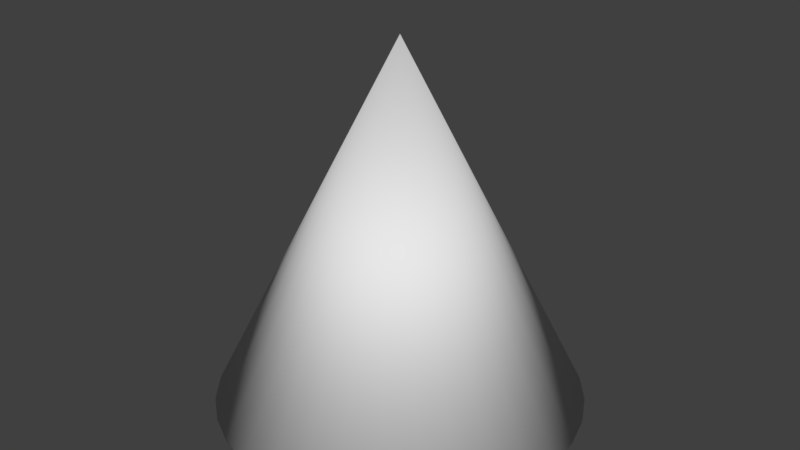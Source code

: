 # Source: SnakeHead.blend  (saved by Blender 2.79.0; exported with 4.5.12 LTS)
import bpy
from mathutils import Matrix  # noqa: F401  (used for matrix-valued properties, if any)

bpy.ops.wm.read_factory_settings(use_empty=True)
scene = bpy.context.scene
scene.name = 'Scene'

# ---- collections
col_collection_1 = bpy.data.collections.new('Collection 1'); scene.collection.children.link(col_collection_1)

# ---- world
world_world = bpy.data.worlds.new('World'); scene.world = world_world
world_world.color = (0.05088, 0.05088, 0.05088)
world_world.use_sun_shadow = False
world_world.sun_shadow_jitter_overblur = 0.0
world_world.cycles.sampling_method = 'MANUAL'

# ---- meshes
me_cylinder = bpy.data.meshes.new('Cylinder')
me_cylinder.from_pydata([(1.667e-07, 2.98e-07, 0.0), (1.187e-07, 2.85e-07, 2.0), (0.0, 1.0, 0.0), (0.1951, 0.9808, 0.0), (0.3827, 0.9239, 0.0), (0.5556, 0.8315, 0.0), (0.7071, 0.7071, 0.0), (0.8315, 0.5556, 0.0), (0.9239, 0.3827, 0.0), (0.9808, 0.1951, 0.0), (1.0, 7.55e-08, 0.0), (0.9808, -0.1951, 0.0), (0.9239, -0.3827, 0.0), (0.8315, -0.5556, 0.0), (0.7071, -0.7071, 0.0), (0.5556, -0.8315, 0.0), (0.3827, -0.9239, 0.0), (0.1951, -0.9808, 0.0), (-3.258e-07, -1.0, 0.0), (-0.1951, -0.9808, 0.0), (-0.3827, -0.9239, 0.0), (-0.5556, -0.8315, 0.0), (-0.7071, -0.7071, 0.0), (-0.8315, -0.5556, 0.0), (-0.9239, -0.3827, 0.0), (-0.9808, -0.1951, 0.0), (-1.0, 9.656e-07, 0.0), (-0.9808, 0.1951, 0.0), (-0.9239, 0.3827, 0.0), (-0.8315, 0.5556, 0.0), (-0.7071, 0.7071, 0.0), (-0.5556, 0.8315, 0.0), (-0.3827, 0.9239, 0.0), (-0.1951, 0.9808, 0.0)], [], [(2, 1, 3), (3, 1, 4), (4, 1, 5), (5, 1, 6), (6, 1, 7), (7, 1, 8), (8, 1, 9), (9, 1, 10), (10, 1, 11), (11, 1, 12), (12, 1, 13), (13, 1, 14), (14, 1, 15), (15, 1, 16), (16, 1, 17), (17, 1, 18), (18, 1, 19), (19, 1, 20), (20, 1, 21), (21, 1, 22), (22, 1, 23), (23, 1, 24), (24, 1, 25), (25, 1, 26), (26, 1, 27), (27, 1, 28), (28, 1, 29), (29, 1, 30), (30, 1, 31), (31, 1, 32), (32, 1, 33), (33, 1, 2), (24, 25, 0), (23, 24, 0), (9, 10, 0), (22, 23, 0), (8, 9, 0), (21, 22, 0), (7, 8, 0), (20, 21, 0), (33, 2, 0), (6, 7, 0), (19, 20, 0), (32, 33, 0), (5, 6, 0), (18, 19, 0), (31, 32, 0), (4, 5, 0), (17, 18, 0), (30, 31, 0), (3, 4, 0), (16, 17, 0), (29, 30, 0), (2, 3, 0), (15, 16, 0), (28, 29, 0), (14, 15, 0), (27, 28, 0), (13, 14, 0), (26, 27, 0), (12, 13, 0), (25, 26, 0), (11, 12, 0), (10, 11, 0)])
me_cylinder.polygons.foreach_set('use_smooth', [True] * 64)
_uv = me_cylinder.uv_layers.new(name='UVMap')
_uv.uv.foreach_set('vector', [0.492, 0.07659, 0.7579, 0.4991, 0.4623, 0.1004, 0.4623, 0.1004, 0.7579, 0.4991, 0.4388, 0.1252, 1.0, 0.4997, 1.0, 1.0, 0.9623, 0.4991, 0.9623, 0.4991, 1.0, 1.0, 0.9218, 0.5031, 0.9218, 0.5031, 1.0, 1.0, 0.8801, 0.5115, 0.8801, 0.5115, 1.0, 1.0, 0.8386, 0.5242, 0.8386, 0.5242, 1.0, 1.0, 0.7992, 0.5405, 0.7992, 0.5405, 1.0, 1.0, 0.7631, 0.5598, 0.7631, 0.5598, 1.0, 1.0, 0.732, 0.5814, 0.0, 0.844, 0.2932, 0.4485, 0.02515, 0.8671, 0.02515, 0.8671, 0.2932, 0.4485, 0.05633, 0.8887, 0.05633, 0.8887, 0.2932, 0.4485, 0.09235, 0.9081, 0.09235, 0.9081, 0.2932, 0.4485, 0.1318, 0.9244, 0.1318, 0.9244, 0.2932, 0.4485, 0.1732, 0.937, 0.1732, 0.937, 0.2932, 0.4485, 0.215, 0.9454, 0.215, 0.9454, 0.2932, 0.4485, 0.2555, 0.9494, 0.2555, 0.9494, 0.2932, 0.4485, 0.2932, 0.9488, 0.4388, 0.8945, 0.732, 0.4991, 0.4639, 0.9177, 0.4639, 0.9177, 0.732, 0.4991, 0.4951, 0.9393, 0.4951, 0.9393, 0.732, 0.4991, 0.5311, 0.9586, 0.5311, 0.9586, 0.732, 0.4991, 0.5706, 0.9749, 0.5706, 0.9749, 0.732, 0.4991, 0.612, 0.9875, 0.612, 0.9875, 0.732, 0.4991, 0.6538, 0.996, 0.6538, 0.996, 0.732, 0.4991, 0.6943, 1.0, 0.6943, 1.0, 0.732, 0.4991, 0.732, 0.9994, 0.7579, 0.002895, 0.7579, 0.4991, 0.7242, 0.0, 0.7242, 0.0, 0.7579, 0.4991, 0.6866, 0.002004, 0.6866, 0.002004, 0.7579, 0.4991, 0.6464, 0.00883, 0.6464, 0.00883, 0.7579, 0.4991, 0.6053, 0.02022, 0.6053, 0.02022, 0.7579, 0.4991, 0.5649, 0.03572, 0.5649, 0.03572, 0.7579, 0.4991, 0.5266, 0.05476, 0.5266, 0.05476, 0.7579, 0.4991, 0.492, 0.07659, 0.3592, 0.05006, 0.3898, 0.0813, 0.2194, 0.2243, 0.3233, 0.02552, 0.3592, 0.05006, 0.2194, 0.2243, 0.04898, 0.3672, 0.02497, 0.3305, 0.2194, 0.2243, 0.2834, 0.008618, 0.3233, 0.02552, 0.2194, 0.2243, 0.07954, 0.3984, 0.04898, 0.3672, 0.2194, 0.2243, 0.241, 0.0, 0.2834, 0.008618, 0.2194, 0.2243, 0.1155, 0.423, 0.07954, 0.3984, 0.2194, 0.2243, 0.1978, 2.686e-08, 0.241, 0.0, 0.2194, 0.2243, 0.3592, 0.3984, 0.3233, 0.423, 0.2194, 0.2243, 0.1554, 0.4399, 0.1155, 0.423, 0.2194, 0.2243, 0.1554, 0.008618, 0.1978, 2.686e-08, 0.2194, 0.2243, 0.3898, 0.3672, 0.3592, 0.3984, 0.2194, 0.2243, 0.1978, 0.4485, 0.1554, 0.4399, 0.2194, 0.2243, 0.1155, 0.02552, 0.1554, 0.008618, 0.2194, 0.2243, 0.4138, 0.3305, 0.3898, 0.3672, 0.2194, 0.2243, 0.241, 0.4485, 0.1978, 0.4485, 0.2194, 0.2243, 0.07954, 0.05006, 0.1155, 0.02552, 0.2194, 0.2243, 0.4303, 0.2897, 0.4138, 0.3305, 0.2194, 0.2243, 0.2834, 0.4399, 0.241, 0.4485, 0.2194, 0.2243, 0.04898, 0.0813, 0.07954, 0.05006, 0.2194, 0.2243, 0.4388, 0.2463, 0.4303, 0.2897, 0.2194, 0.2243, 0.3233, 0.423, 0.2834, 0.4399, 0.2194, 0.2243, 0.02497, 0.118, 0.04898, 0.0813, 0.2194, 0.2243, 0.4388, 0.2022, 0.4388, 0.2463, 0.2194, 0.2243, 0.008431, 0.1588, 0.02497, 0.118, 0.2194, 0.2243, 0.4303, 0.1588, 0.4388, 0.2022, 0.2194, 0.2243, 0.0, 0.2022, 0.008431, 0.1588, 0.2194, 0.2243, 0.4138, 0.118, 0.4303, 0.1588, 0.2194, 0.2243, 5.256e-08, 0.2463, 0.0, 0.2022, 0.2194, 0.2243, 0.3898, 0.0813, 0.4138, 0.118, 0.2194, 0.2243, 0.008431, 0.2897, 5.256e-08, 0.2463, 0.2194, 0.2243, 0.02497, 0.3305, 0.008431, 0.2897, 0.2194, 0.2243])
me_cylinder.use_remesh_preserve_volume = False
me_cylinder.use_remesh_preserve_attributes = False
me_cylinder.use_mirror_vertex_groups = False
me_cylinder.update()

# ---- objects
ob_cylinder = bpy.data.objects.new('Cylinder', me_cylinder)

# ---- transforms, parenting, visibility, modifiers, constraints
ob_cylinder.location = (0.0, 0.0, 0.0)
ob_cylinder.lineart.crease_threshold = 0.0

# ---- collection membership
col_collection_1.objects.link(ob_cylinder)

# ---- scene / render settings (as saved in the file)
scene.frame_start = 1; scene.frame_end = 250; scene.frame_set(1)
scene.render.engine = 'BLENDER_EEVEE_NEXT'
scene.render.resolution_percentage = 50
scene.render.dither_intensity = 0.0
scene.cycles.use_denoising = False
scene.cycles.samples = 128
scene.cycles.sampling_pattern = 'TABULATED_SOBOL'
scene.cycles.use_adaptive_sampling = False
scene.cycles.use_light_tree = False
scene.cycles.blur_glossy = 0.0
scene.cycles.sample_clamp_indirect = 0.0
scene.view_settings.view_transform = 'Standard'
bpy.context.view_layer.update()

# ---- added for rendering (the .blend has no active camera and no usable light): camera, sun
cam_auto = bpy.data.cameras.new('AutoCamera')
cam_auto.lens = 50.0
cam_auto.sensor_width = 36.0
cam_auto.clip_end = 1000.0
ob_auto_camera = bpy.data.objects.new('AutoCamera', cam_auto)
scene.collection.objects.link(ob_auto_camera)
ob_auto_camera.location = (3.20507, -3.84609, 3.56406)
ob_auto_camera.rotation_euler = (1.09748, -7.21219e-08, 0.694738)
scene.camera = ob_auto_camera
light_auto_sun = bpy.data.lights.new('AutoSun', 'SUN')
light_auto_sun.energy = 3.0
light_auto_sun.angle = 0.0523599
ob_auto_sun = bpy.data.objects.new('AutoSun', light_auto_sun)
scene.collection.objects.link(ob_auto_sun)
ob_auto_sun.rotation_euler = (0.872665, 0.174533, 0.523599)
bpy.context.view_layer.update()
